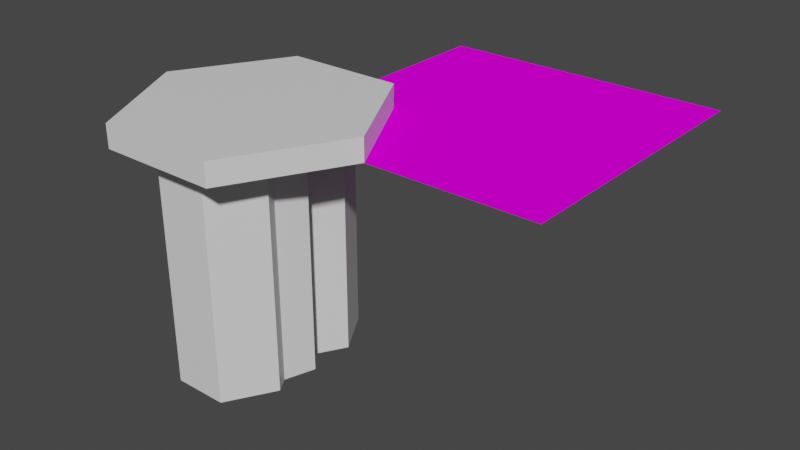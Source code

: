 # Source: platforms.blend  (saved by Blender 3.5.10; exported with 4.5.12 LTS)
import bpy
from mathutils import Matrix  # noqa: F401  (used for matrix-valued properties, if any)

bpy.ops.wm.read_factory_settings(use_empty=True)
scene = bpy.context.scene
scene.name = 'Scene'

# ---- collections
col_collection = bpy.data.collections.new('Collection'); scene.collection.children.link(col_collection)

# ---- images (referenced by path relative to the original .blend; pixels are not part of the script)
import os
ASSET_DIR = os.environ.get("B2B_ASSET_DIR", "")  # directory of the original .blend (textures are referenced by path, not embedded)
HERE = os.path.dirname(os.path.abspath(__file__))  # packed textures are extracted next to this script under _unpacked/

def load_image(name, relpath, width, height, colorspace="sRGB"):
    """Load a texture the original file referenced (path relative to the .blend, or extracted next to this script)."""
    p = next((c for c in (os.path.join(HERE, relpath), os.path.join(ASSET_DIR, relpath)) if relpath and os.path.exists(c)), "")
    if p:
        img = bpy.data.images.load(p, check_existing=True)
        img.name = name
    else:  # same state as the original file: an image datablock whose file is absent (Cycles renders it pink)
        img = bpy.data.images.new(name, width, height)
        img.source = "FILE"
        img.filepath = "//" + (relpath or name)
    img.colorspace_settings.name = colorspace
    return img
img_regular_pentagon_jpg = load_image('Regular_pentagon.jpg', 'Regular_pentagon.jpg', 1024, 1024, 'sRGB')

# ---- materials (node trees are filled in below, after node groups)
mat_material_002 = bpy.data.materials.new('Material.002')
mat_material_002.use_transparent_shadow = False
mat_material_001 = bpy.data.materials.new('Material.001')
mat_material_001.use_transparent_shadow = False
mat_material_003 = bpy.data.materials.new('Material.003')
mat_material_003.use_transparent_shadow = False
mat_material_006 = bpy.data.materials.new('Material.006')
mat_material_006.use_transparent_shadow = False
mat_material_008 = bpy.data.materials.new('Material.008')
mat_material_008.use_transparent_shadow = False

# ---- material node trees
mat_material_002.use_nodes = True; mat_material_002.node_tree.nodes.clear()
_N = mat_material_002.node_tree.nodes; _L = mat_material_002.node_tree.links
n0 = _N.new('ShaderNodeBsdfPrincipled'); n0.name = 'Principled BSDF'; n0.location = (10, 300)
n0.distribution = 'GGX'
n0.subsurface_method = 'RANDOM_WALK_SKIN'
n0.inputs[0].default_value = (0.8, 0.8, 0.8, 0.3866)
n0.inputs[3].default_value = 1.45
n0.inputs[27].default_value = (0.0, 0.0, 0.0, 1.0)
n0.inputs[28].default_value = 1.0
n1 = _N.new('ShaderNodeOutputMaterial'); n1.name = 'Material Output'; n1.location = (300, 300)
_L.new(n0.outputs[0], n1.inputs[0])
n1.is_active_output = True
mat_material_001.use_nodes = True; mat_material_001.node_tree.nodes.clear()
_N = mat_material_001.node_tree.nodes; _L = mat_material_001.node_tree.links
n0 = _N.new('ShaderNodeBsdfPrincipled'); n0.name = 'Principled BSDF'; n0.location = (10, 300)
n0.distribution = 'GGX'
n0.subsurface_method = 'RANDOM_WALK_SKIN'
n0.inputs[2].default_value = 0.0
n0.inputs[3].default_value = 1.45
n0.inputs[11].default_value = 1.01
n0.inputs[13].default_value = 0.0
n0.inputs[20].default_value = 0.0
n0.inputs[27].default_value = (0.0, 0.0, 0.0, 1.0)
n0.inputs[28].default_value = 1.0
n1 = _N.new('ShaderNodeOutputMaterial'); n1.name = 'Material Output'; n1.location = (300, 300)
n2 = _N.new('ShaderNodeTexImage'); n2.name = 'Image Texture'; n2.location = (-280, 266)
n2.image = img_regular_pentagon_jpg
_L.new(n0.outputs[0], n1.inputs[0])
_L.new(n2.outputs[0], n0.inputs[0])
n1.is_active_output = True
mat_material_003.use_nodes = True; mat_material_003.node_tree.nodes.clear()
_N = mat_material_003.node_tree.nodes; _L = mat_material_003.node_tree.links
n0 = _N.new('ShaderNodeBsdfPrincipled'); n0.name = 'Principled BSDF'; n0.location = (10, 300)
n0.distribution = 'GGX'
n0.subsurface_method = 'RANDOM_WALK_SKIN'
n0.inputs[0].default_value = (0.8, 0.8, 0.8, 0.3866)
n0.inputs[3].default_value = 1.45
n0.inputs[27].default_value = (0.0, 0.0, 0.0, 1.0)
n0.inputs[28].default_value = 1.0
n1 = _N.new('ShaderNodeOutputMaterial'); n1.name = 'Material Output'; n1.location = (300, 300)
_L.new(n0.outputs[0], n1.inputs[0])
n1.is_active_output = True
mat_material_006.use_nodes = True; mat_material_006.node_tree.nodes.clear()
_N = mat_material_006.node_tree.nodes; _L = mat_material_006.node_tree.links
n0 = _N.new('ShaderNodeBsdfPrincipled'); n0.name = 'Principled BSDF'; n0.location = (10, 300)
n0.distribution = 'GGX'
n0.subsurface_method = 'RANDOM_WALK_SKIN'
n0.inputs[0].default_value = (0.8, 0.8, 0.8, 0.3866)
n0.inputs[3].default_value = 1.45
n0.inputs[27].default_value = (0.0, 0.0, 0.0, 1.0)
n0.inputs[28].default_value = 1.0
n1 = _N.new('ShaderNodeOutputMaterial'); n1.name = 'Material Output'; n1.location = (300, 300)
_L.new(n0.outputs[0], n1.inputs[0])
n1.is_active_output = True
mat_material_008.use_nodes = True; mat_material_008.node_tree.nodes.clear()
_N = mat_material_008.node_tree.nodes; _L = mat_material_008.node_tree.links
n0 = _N.new('ShaderNodeBsdfPrincipled'); n0.name = 'Principled BSDF'; n0.location = (10, 300)
n0.distribution = 'GGX'
n0.subsurface_method = 'RANDOM_WALK_SKIN'
n0.inputs[0].default_value = (0.8, 0.8, 0.8, 0.3866)
n0.inputs[3].default_value = 1.45
n0.inputs[27].default_value = (0.0, 0.0, 0.0, 1.0)
n0.inputs[28].default_value = 1.0
n1 = _N.new('ShaderNodeOutputMaterial'); n1.name = 'Material Output'; n1.location = (300, 300)
_L.new(n0.outputs[0], n1.inputs[0])
n1.is_active_output = True

# ---- world
world_world = bpy.data.worlds.new('World'); scene.world = world_world
world_world.use_nodes = True; world_world.node_tree.nodes.clear()
_N = world_world.node_tree.nodes; _L = world_world.node_tree.links
n0 = _N.new('ShaderNodeOutputWorld'); n0.name = 'World Output'; n0.location = (300, 300)
n1 = _N.new('ShaderNodeBackground'); n1.name = 'Background'; n1.location = (10, 300)
n1.inputs[0].default_value = (0.05088, 0.05088, 0.05088, 1.0)
_L.new(n1.outputs[0], n0.inputs[0])
n0.is_active_output = True
world_world.color = (0.05088, 0.05088, 0.05088)
world_world.use_sun_shadow = False
world_world.sun_shadow_jitter_overblur = 0.0

# ---- meshes
me_hexagon = bpy.data.meshes.new('Hexagon')
me_hexagon.from_pydata([(-0.2602, -0.4973, 0.0), (-0.2602, -0.4973, 0.1), (-0.2602, 0.4792, 0.0), (-0.2602, 0.4792, 0.1), (0.2661, -0.4973, 0.0), (0.2661, -0.4973, 0.1), (0.2661, 0.4792, 0.0), (0.2661, 0.4792, 0.1), (0.5324, 0.001106, 0.1), (0.5324, 0.001106, 0.0), (-0.5265, 0.001106, 0.1), (-0.5265, 0.001106, 0.0)], [], [(11, 10, 3, 2), (7, 3, 10, 8), (9, 8, 5, 4), (2, 3, 7, 6), (4, 5, 1, 0), (11, 9, 4, 0), (0, 1, 10, 11), (6, 7, 8, 9), (2, 6, 9, 11), (8, 10, 1, 5)])
_uv = me_hexagon.uv_layers.new(name='UVMap')
_uv.uv.foreach_set('vector', [0.5058, 0.4528, 0.5058, 0.5472, 0.9572, 0.5472, 0.9572, 0.4528, 0.7485, 0.9572, 0.2515, 0.9572, -5.96e-08, 0.5058, 1.0, 0.5058, 0.5058, 0.4528, 0.5058, 0.5472, 0.03509, 0.5472, 0.03509, 0.4528, 0.2515, 0.4528, 0.2515, 0.5472, 0.7485, 0.5472, 0.7485, 0.4528, 0.7485, 0.4528, 0.7485, 0.5472, 0.2515, 0.5472, 0.2515, 0.4528, -5.96e-08, 0.5058, 1.0, 0.5058, 0.7485, 0.03509, 0.2515, 0.03509, 0.03509, 0.4528, 0.03509, 0.5472, 0.5058, 0.5472, 0.5058, 0.4528, 0.9572, 0.4528, 0.9572, 0.5472, 0.5058, 0.5472, 0.5058, 0.4528, 0.2515, 0.9572, 0.7485, 0.9572, 1.0, 0.5058, -5.96e-08, 0.5058, 1.0, 0.5058, -5.96e-08, 0.5058, 0.2515, 0.03509, 0.7485, 0.03509])
me_hexagon.materials.append(mat_material_002)
me_hexagon.update()
me_plane = bpy.data.meshes.new('Plane')
me_plane.from_pydata([(0.0, 0.0, 0.0), (1.0, 0.0, 0.0), (0.0, 1.0, 0.0), (1.0, 1.0, 0.0)], [], [(0, 1, 3, 2)])
_uv = me_plane.uv_layers.new(name='UVMap')
_uv.uv.foreach_set('vector', [0.0, 0.0, 1.0, 0.0, 1.0, 1.0, 0.0, 1.0])
me_plane.materials.append(mat_material_001)
me_plane.update()
me_pentagoncomplete = bpy.data.meshes.new('PentagonComplete')
me_pentagoncomplete.from_pydata([(-0.15, -0.2844, -1.0), (-0.15, -0.2844, 0.07), (-0.2437, 0.002368, -1.0), (-0.2437, 0.002368, 0.07), (0.152, -0.2844, -1.0), (0.152, -0.2844, 0.07), (0.2457, 0.002368, -1.0), (0.2457, 0.002368, 0.07), (0.001016, -0.2844, 0.07), (0.001016, -0.2844, -1.0), (0.001016, 0.1815, 0.07), (0.001016, 0.1815, -1.0)], [], [(6, 7, 5, 4), (3, 1, 8, 10), (11, 6, 4, 9), (11, 10, 7, 6), (9, 8, 1, 0), (10, 8, 5, 7), (2, 11, 9, 0), (2, 3, 10, 11), (4, 5, 8, 9), (0, 1, 3, 2)])
_uv = me_pentagoncomplete.uv_layers.new(name='UVMap')
_uv.uv.foreach_set('vector', [0.7198, 0.02288, 0.7198, 0.9771, 0.1338, 0.9771, 0.1338, 0.02288, -5.96e-08, 0.7198, 0.1914, 0.1338, 0.5, 0.1338, 0.5, 1.086, 0.5, 1.086, 1.0, 0.7198, 0.8086, 0.1338, 0.5, 0.1338, 0.5, 0.02288, 0.5, 0.9771, 1.0, 0.9771, 1.0, 0.02288, 0.5, 0.02288, 0.5, 0.9771, 0.1914, 0.9771, 0.1914, 0.02288, 0.5, 1.086, 0.5, 0.1338, 0.8086, 0.1338, 1.0, 0.7198, -5.96e-08, 0.7198, 0.5, 1.086, 0.5, 0.1338, 0.1914, 0.1338, -5.96e-08, 0.02288, -5.96e-08, 0.9771, 0.5, 0.9771, 0.5, 0.02288, 0.8086, 0.02288, 0.8086, 0.9771, 0.5, 0.9771, 0.5, 0.02288, 0.1338, 0.02288, 0.1338, 0.9771, 0.7198, 0.9771, 0.7198, 0.02288])
me_pentagoncomplete.materials.append(mat_material_003)
me_pentagoncomplete.update()
me_hexagondouble = bpy.data.meshes.new('HexagonDouble')
me_hexagondouble.from_pydata([(-0.1153, 0.002629, -1.0), (-0.1153, 0.4054, -1.0), (-0.1153, 0.4054, 0.07), (0.1212, 0.00252, -1.0), (0.1212, 0.4054, -1.0), (0.1212, 0.4054, 0.07), (0.2409, 0.2082, 0.07), (0.2409, 0.2082, -1.0), (-0.235, 0.2082, 0.07), (-0.235, 0.2082, -1.0), (-0.1153, -0.4002, -1.0), (-0.1153, -0.4002, 0.07), (-0.1153, 0.00252, 0.07), (0.1212, -0.4002, -1.0), (0.1212, -0.4002, 0.07), (0.1212, 0.00252, 0.07), (0.2409, -0.1946, 0.07), (0.2409, -0.1946, -1.0), (-0.235, -0.1946, 0.07), (-0.235, -0.1946, -1.0)], [], [(9, 8, 2, 1), (5, 2, 8, 6), (7, 6, 15, 3), (1, 2, 5, 4), (9, 7, 3, 0), (0, 12, 8, 9), (4, 5, 6, 7), (1, 4, 7, 9), (6, 8, 12, 15), (19, 18, 12, 0), (15, 12, 18, 16), (17, 16, 14, 13), (13, 14, 11, 10), (19, 17, 13, 10), (10, 11, 18, 19), (3, 15, 16, 17), (0, 3, 17, 19), (16, 18, 11, 14)])
_uv = me_hexagondouble.uv_layers.new(name='UVMap')
_uv.uv.foreach_set('vector', [0.7529, 0.2184, 0.7529, 0.7816, 0.9977, 0.7816, 0.9977, 0.2184, 0.6347, 0.9977, 0.3653, 0.9977, 0.2289, 0.7529, 0.7711, 0.7529, 0.7529, 0.2184, 0.7529, 0.7816, 0.4976, 0.7816, 0.4976, 0.2184, 0.3653, 0.2184, 0.3653, 0.7816, 0.6347, 0.7816, 0.6347, 0.2184, 0.2289, 0.7529, 0.7711, 0.7529, 0.6347, 0.4976, 0.3653, 0.4977, 0.4977, 0.2184, 0.4976, 0.7816, 0.7529, 0.7816, 0.7529, 0.2184, 0.9977, 0.2184, 0.9977, 0.7816, 0.7529, 0.7816, 0.7529, 0.2184, 0.3653, 0.9977, 0.6347, 0.9977, 0.7711, 0.7529, 0.2289, 0.7529, 0.7711, 0.7529, 0.2289, 0.7529, 0.3653, 0.4976, 0.6347, 0.4976, 0.2529, 0.2184, 0.2529, 0.7816, 0.4976, 0.7816, 0.4977, 0.2184, 0.6347, 0.4976, 0.3653, 0.4976, 0.2289, 0.2529, 0.7711, 0.2529, 0.2529, 0.2184, 0.2529, 0.7816, -0.002291, 0.7816, -0.002291, 0.2184, 0.6347, 0.2184, 0.6347, 0.7816, 0.3653, 0.7816, 0.3653, 0.2184, 0.2289, 0.2529, 0.7711, 0.2529, 0.6347, -0.002291, 0.3653, -0.002291, -0.002291, 0.2184, -0.002291, 0.7816, 0.2529, 0.7816, 0.2529, 0.2184, 0.4976, 0.2184, 0.4976, 0.7816, 0.2529, 0.7816, 0.2529, 0.2184, 0.3653, 0.4977, 0.6347, 0.4976, 0.7711, 0.2529, 0.2289, 0.2529, 0.7711, 0.2529, 0.2289, 0.2529, 0.3653, -0.002291, 0.6347, -0.002291])
me_hexagondouble.materials.append(mat_material_006)
me_hexagondouble.update()
me_pentagonhalf = bpy.data.meshes.new('PentagonHalf')
me_pentagonhalf.from_pydata([(-0.15, -0.2844, -1.0), (-0.15, -0.2844, 0.07), (-0.2437, 0.002368, -1.0), (-0.2437, 0.002368, 0.07), (0.001016, -0.2844, 0.07), (0.001016, -0.2844, -1.0), (0.001016, 0.1815, 0.07), (0.001016, 0.1815, -1.0)], [], [(3, 1, 4, 6), (5, 4, 1, 0), (4, 7, 6), (2, 7, 5, 0), (2, 3, 6, 7), (4, 5, 7), (0, 1, 3, 2)])
_uv = me_pentagonhalf.uv_layers.new(name='UVMap')
_uv.uv.foreach_set('vector', [0.3506, 0.5862, 0.4381, 0.3182, 0.5792, 0.3182, 0.5792, 0.7536, 0.5792, 0.0, 0.5792, 1.0, 0.4381, 1.0, 0.4381, 0.0, 0.3182, 1.0, 0.7536, 0.0, 0.7536, 1.0, 0.3506, 0.5862, 0.5792, 0.7536, 0.5792, 0.3182, 0.4381, 0.3182, 0.3506, 0.0, 0.3506, 1.0, 0.5792, 1.0, 0.5792, 0.0, 0.3182, 1.0, 0.3182, 0.0, 0.7536, 0.0, 0.3182, 0.0, 0.3182, 1.0, 0.5862, 1.0, 0.5862, 0.0])
me_pentagonhalf.materials.append(mat_material_008)
me_pentagonhalf.update()

# ---- objects
ob_hexagon = bpy.data.objects.new('Hexagon', me_hexagon)
ob_plane = bpy.data.objects.new('Plane', me_plane)
ob_pentagoncomplete = bpy.data.objects.new('PentagonComplete', me_pentagoncomplete)
ob_hexagondouble = bpy.data.objects.new('HexagonDouble', me_hexagondouble)
ob_pentagonhalf = bpy.data.objects.new('PentagonHalf', me_pentagonhalf)

# ---- transforms, parenting, visibility, modifiers, constraints
ob_hexagon.location = (0.0, 0.0, 0.0)
ob_plane.location = (0.0, 0.0, 0.0)
ob_plane.scale = (1.273, 1.273, 1.0)
ob_pentagoncomplete.location = (0.0, 0.0, 0.0)
ob_hexagondouble.location = (0.0, 0.0, 0.0)
ob_pentagonhalf.location = (0.0, 0.0, 0.0)

# ---- collection membership
col_collection.objects.link(ob_hexagon)
col_collection.objects.link(ob_plane)
col_collection.objects.link(ob_pentagoncomplete)
col_collection.objects.link(ob_hexagondouble)
col_collection.objects.link(ob_pentagonhalf)

# ---- scene / render settings (as saved in the file)
scene.frame_start = 1; scene.frame_end = 250; scene.frame_set(48)
scene.render.engine = 'BLENDER_EEVEE_NEXT'
scene.cycles.sampling_pattern = 'TABULATED_SOBOL'
scene.view_settings.view_transform = 'Filmic'
bpy.context.view_layer.update()

# ---- added for rendering (the .blend has no active camera and no usable light): camera, sun
cam_auto = bpy.data.cameras.new('AutoCamera')
cam_auto.lens = 50.0
cam_auto.sensor_width = 36.0
cam_auto.clip_end = 1000.0
ob_auto_camera = bpy.data.objects.new('AutoCamera', cam_auto)
scene.collection.objects.link(ob_auto_camera)
ob_auto_camera.location = (2.92132, -2.66954, 1.58835)
ob_auto_camera.rotation_euler = (1.09748, -7.21219e-08, 0.694738)
scene.camera = ob_auto_camera
light_auto_sun = bpy.data.lights.new('AutoSun', 'SUN')
light_auto_sun.energy = 3.0
light_auto_sun.angle = 0.0523599
ob_auto_sun = bpy.data.objects.new('AutoSun', light_auto_sun)
scene.collection.objects.link(ob_auto_sun)
ob_auto_sun.rotation_euler = (0.872665, 0.174533, 0.523599)
bpy.context.view_layer.update()
